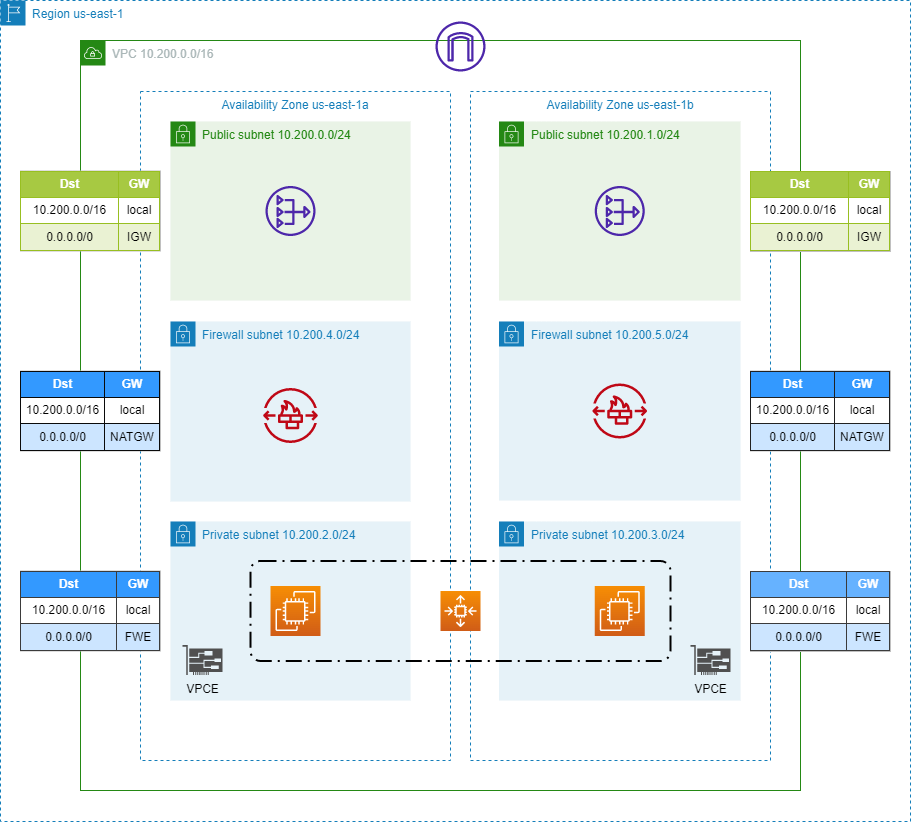

The diagram above was exported from draw.io. Its source (the exported page's mxGraphModel, read from the mxfile embedded in the PNG):
<mxGraphModel dx="2062" dy="888" grid="1" gridSize="10" guides="1" tooltips="1" connect="1" arrows="1" fold="1" page="1" pageScale="1" pageWidth="827" pageHeight="1169" math="0" shadow="0">
  <root>
    <mxCell id="0" />
    <mxCell id="1" parent="0" />
    <mxCell id="Nqpoupf_kitBISOBCKR2-3" value="Region us-east-1" style="points=[[0,0],[0.25,0],[0.5,0],[0.75,0],[1,0],[1,0.25],[1,0.5],[1,0.75],[1,1],[0.75,1],[0.5,1],[0.25,1],[0,1],[0,0.75],[0,0.5],[0,0.25]];outlineConnect=0;gradientColor=none;html=1;whiteSpace=wrap;fontSize=12;fontStyle=0;container=1;pointerEvents=0;collapsible=0;recursiveResize=0;shape=mxgraph.aws4.group;grIcon=mxgraph.aws4.group_region;strokeColor=#147EBA;fillColor=none;verticalAlign=top;align=left;spacingLeft=30;fontColor=#147EBA;dashed=1;" parent="1" vertex="1">
      <mxGeometry x="50" y="39" width="910" height="821" as="geometry" />
    </mxCell>
    <mxCell id="Nqpoupf_kitBISOBCKR2-4" value="VPC 10.200.0.0/16" style="points=[[0,0],[0.25,0],[0.5,0],[0.75,0],[1,0],[1,0.25],[1,0.5],[1,0.75],[1,1],[0.75,1],[0.5,1],[0.25,1],[0,1],[0,0.75],[0,0.5],[0,0.25]];outlineConnect=0;gradientColor=none;html=1;whiteSpace=wrap;fontSize=12;fontStyle=0;container=1;pointerEvents=0;collapsible=0;recursiveResize=0;shape=mxgraph.aws4.group;grIcon=mxgraph.aws4.group_vpc;strokeColor=#248814;fillColor=none;verticalAlign=top;align=left;spacingLeft=30;fontColor=#AAB7B8;dashed=0;" parent="Nqpoupf_kitBISOBCKR2-3" vertex="1">
      <mxGeometry x="80" y="40" width="720" height="750" as="geometry" />
    </mxCell>
    <mxCell id="B74NH9ZQbF5RqU70fHuT-15" value="Availability Zone us-east-1b" style="fillColor=none;strokeColor=#147EBA;dashed=1;verticalAlign=top;fontStyle=0;fontColor=#147EBA;" parent="Nqpoupf_kitBISOBCKR2-4" vertex="1">
      <mxGeometry x="390" y="51" width="300" height="669" as="geometry" />
    </mxCell>
    <mxCell id="B74NH9ZQbF5RqU70fHuT-17" value="Availability Zone us-east-1a" style="fillColor=none;strokeColor=#147EBA;dashed=1;verticalAlign=top;fontStyle=0;fontColor=#147EBA;" parent="Nqpoupf_kitBISOBCKR2-4" vertex="1">
      <mxGeometry x="60" y="51" width="310" height="669" as="geometry" />
    </mxCell>
    <mxCell id="B74NH9ZQbF5RqU70fHuT-18" value="Public subnet 10.200.0.0/24" style="points=[[0,0],[0.25,0],[0.5,0],[0.75,0],[1,0],[1,0.25],[1,0.5],[1,0.75],[1,1],[0.75,1],[0.5,1],[0.25,1],[0,1],[0,0.75],[0,0.5],[0,0.25]];outlineConnect=0;gradientColor=none;html=1;whiteSpace=wrap;fontSize=12;fontStyle=0;container=1;pointerEvents=0;collapsible=0;recursiveResize=0;shape=mxgraph.aws4.group;grIcon=mxgraph.aws4.group_security_group;grStroke=0;strokeColor=#248814;fillColor=#E9F3E6;verticalAlign=top;align=left;spacingLeft=30;fontColor=#248814;dashed=0;" parent="Nqpoupf_kitBISOBCKR2-4" vertex="1">
      <mxGeometry x="90" y="81" width="240" height="179" as="geometry" />
    </mxCell>
    <mxCell id="B74NH9ZQbF5RqU70fHuT-25" value="" style="sketch=0;outlineConnect=0;fontColor=#232F3E;gradientColor=none;fillColor=#4D27AA;strokeColor=none;dashed=0;verticalLabelPosition=bottom;verticalAlign=top;align=center;html=1;fontSize=12;fontStyle=0;aspect=fixed;pointerEvents=1;shape=mxgraph.aws4.nat_gateway;" parent="B74NH9ZQbF5RqU70fHuT-18" vertex="1">
      <mxGeometry x="95" y="64.5" width="50" height="50" as="geometry" />
    </mxCell>
    <mxCell id="B74NH9ZQbF5RqU70fHuT-22" value="Firewall subnet 10.200.5.0/24" style="points=[[0,0],[0.25,0],[0.5,0],[0.75,0],[1,0],[1,0.25],[1,0.5],[1,0.75],[1,1],[0.75,1],[0.5,1],[0.25,1],[0,1],[0,0.75],[0,0.5],[0,0.25]];outlineConnect=0;gradientColor=none;html=1;whiteSpace=wrap;fontSize=12;fontStyle=0;container=1;pointerEvents=0;collapsible=0;recursiveResize=0;shape=mxgraph.aws4.group;grIcon=mxgraph.aws4.group_security_group;grStroke=0;strokeColor=#147EBA;fillColor=#E6F2F8;verticalAlign=top;align=left;spacingLeft=30;fontColor=#147EBA;dashed=0;" parent="Nqpoupf_kitBISOBCKR2-4" vertex="1">
      <mxGeometry x="418.5" y="281" width="241.5" height="179" as="geometry" />
    </mxCell>
    <mxCell id="B74NH9ZQbF5RqU70fHuT-21" value="Firewall subnet 10.200.4.0/24" style="points=[[0,0],[0.25,0],[0.5,0],[0.75,0],[1,0],[1,0.25],[1,0.5],[1,0.75],[1,1],[0.75,1],[0.5,1],[0.25,1],[0,1],[0,0.75],[0,0.5],[0,0.25]];outlineConnect=0;gradientColor=none;html=1;whiteSpace=wrap;fontSize=12;fontStyle=0;container=1;pointerEvents=0;collapsible=0;recursiveResize=0;shape=mxgraph.aws4.group;grIcon=mxgraph.aws4.group_security_group;grStroke=0;strokeColor=#147EBA;fillColor=#E6F2F8;verticalAlign=top;align=left;spacingLeft=30;fontColor=#147EBA;dashed=0;" parent="Nqpoupf_kitBISOBCKR2-4" vertex="1">
      <mxGeometry x="90" y="281" width="240" height="180" as="geometry" />
    </mxCell>
    <mxCell id="_moQ-kEYnRbSZfx4WmPd-4" value="" style="sketch=0;outlineConnect=0;fontColor=#232F3E;gradientColor=none;fillColor=#BF0816;strokeColor=none;dashed=0;verticalLabelPosition=bottom;verticalAlign=top;align=center;html=1;fontSize=12;fontStyle=0;aspect=fixed;pointerEvents=1;shape=mxgraph.aws4.network_firewall_endpoints;" parent="B74NH9ZQbF5RqU70fHuT-21" vertex="1">
      <mxGeometry x="92.5" y="66.5" width="55" height="55" as="geometry" />
    </mxCell>
    <mxCell id="B74NH9ZQbF5RqU70fHuT-20" value="Public subnet 10.200.1.0/24" style="points=[[0,0],[0.25,0],[0.5,0],[0.75,0],[1,0],[1,0.25],[1,0.5],[1,0.75],[1,1],[0.75,1],[0.5,1],[0.25,1],[0,1],[0,0.75],[0,0.5],[0,0.25]];outlineConnect=0;gradientColor=none;html=1;whiteSpace=wrap;fontSize=12;fontStyle=0;container=1;pointerEvents=0;collapsible=0;recursiveResize=0;shape=mxgraph.aws4.group;grIcon=mxgraph.aws4.group_security_group;grStroke=0;strokeColor=#248814;fillColor=#E9F3E6;verticalAlign=top;align=left;spacingLeft=30;fontColor=#248814;dashed=0;" parent="Nqpoupf_kitBISOBCKR2-4" vertex="1">
      <mxGeometry x="418.5" y="81" width="241.5" height="179" as="geometry" />
    </mxCell>
    <mxCell id="B74NH9ZQbF5RqU70fHuT-26" value="" style="sketch=0;outlineConnect=0;fontColor=#232F3E;gradientColor=none;fillColor=#4D27AA;strokeColor=none;dashed=0;verticalLabelPosition=bottom;verticalAlign=top;align=center;html=1;fontSize=12;fontStyle=0;aspect=fixed;pointerEvents=1;shape=mxgraph.aws4.nat_gateway;" parent="B74NH9ZQbF5RqU70fHuT-20" vertex="1">
      <mxGeometry x="95.75" y="64.5" width="50" height="50" as="geometry" />
    </mxCell>
    <mxCell id="_moQ-kEYnRbSZfx4WmPd-1" value="Private subnet 10.200.2.0/24" style="points=[[0,0],[0.25,0],[0.5,0],[0.75,0],[1,0],[1,0.25],[1,0.5],[1,0.75],[1,1],[0.75,1],[0.5,1],[0.25,1],[0,1],[0,0.75],[0,0.5],[0,0.25]];outlineConnect=0;gradientColor=none;html=1;whiteSpace=wrap;fontSize=12;fontStyle=0;container=1;pointerEvents=0;collapsible=0;recursiveResize=0;shape=mxgraph.aws4.group;grIcon=mxgraph.aws4.group_security_group;grStroke=0;strokeColor=#147EBA;fillColor=#E6F2F8;verticalAlign=top;align=left;spacingLeft=30;fontColor=#147EBA;dashed=0;" parent="Nqpoupf_kitBISOBCKR2-4" vertex="1">
      <mxGeometry x="90" y="481" width="240" height="179" as="geometry" />
    </mxCell>
    <mxCell id="_moQ-kEYnRbSZfx4WmPd-12" value="" style="sketch=0;points=[[0,0,0],[0.25,0,0],[0.5,0,0],[0.75,0,0],[1,0,0],[0,1,0],[0.25,1,0],[0.5,1,0],[0.75,1,0],[1,1,0],[0,0.25,0],[0,0.5,0],[0,0.75,0],[1,0.25,0],[1,0.5,0],[1,0.75,0]];outlineConnect=0;fontColor=#232F3E;gradientColor=#F78E04;gradientDirection=north;fillColor=#D05C17;strokeColor=#ffffff;dashed=0;verticalLabelPosition=bottom;verticalAlign=top;align=center;html=1;fontSize=12;fontStyle=0;aspect=fixed;shape=mxgraph.aws4.resourceIcon;resIcon=mxgraph.aws4.ec2;labelBackgroundColor=#66B2FF;" parent="_moQ-kEYnRbSZfx4WmPd-1" vertex="1">
      <mxGeometry x="100" y="64.5" width="50" height="50" as="geometry" />
    </mxCell>
    <mxCell id="_moQ-kEYnRbSZfx4WmPd-2" value="Private subnet 10.200.3.0/24" style="points=[[0,0],[0.25,0],[0.5,0],[0.75,0],[1,0],[1,0.25],[1,0.5],[1,0.75],[1,1],[0.75,1],[0.5,1],[0.25,1],[0,1],[0,0.75],[0,0.5],[0,0.25]];outlineConnect=0;gradientColor=none;html=1;whiteSpace=wrap;fontSize=12;fontStyle=0;container=1;pointerEvents=0;collapsible=0;recursiveResize=0;shape=mxgraph.aws4.group;grIcon=mxgraph.aws4.group_security_group;grStroke=0;strokeColor=#147EBA;fillColor=#E6F2F8;verticalAlign=top;align=left;spacingLeft=30;fontColor=#147EBA;dashed=0;" parent="Nqpoupf_kitBISOBCKR2-4" vertex="1">
      <mxGeometry x="418.5" y="481" width="241.5" height="179" as="geometry" />
    </mxCell>
    <mxCell id="_moQ-kEYnRbSZfx4WmPd-13" value="" style="sketch=0;points=[[0,0,0],[0.25,0,0],[0.5,0,0],[0.75,0,0],[1,0,0],[0,1,0],[0.25,1,0],[0.5,1,0],[0.75,1,0],[1,1,0],[0,0.25,0],[0,0.5,0],[0,0.75,0],[1,0.25,0],[1,0.5,0],[1,0.75,0]];outlineConnect=0;fontColor=#232F3E;gradientColor=#F78E04;gradientDirection=north;fillColor=#D05C17;strokeColor=#ffffff;dashed=0;verticalLabelPosition=bottom;verticalAlign=top;align=center;html=1;fontSize=12;fontStyle=0;aspect=fixed;shape=mxgraph.aws4.resourceIcon;resIcon=mxgraph.aws4.ec2;labelBackgroundColor=#66B2FF;" parent="_moQ-kEYnRbSZfx4WmPd-2" vertex="1">
      <mxGeometry x="95.75" y="64.5" width="50" height="50" as="geometry" />
    </mxCell>
    <mxCell id="_moQ-kEYnRbSZfx4WmPd-15" value="&lt;span style=&quot;&quot;&gt;VPCE&lt;/span&gt;" style="sketch=0;pointerEvents=1;shadow=0;dashed=0;html=1;strokeColor=none;fillColor=#505050;labelPosition=center;verticalLabelPosition=bottom;verticalAlign=top;outlineConnect=0;align=center;shape=mxgraph.office.devices.nic;labelBackgroundColor=none;" parent="_moQ-kEYnRbSZfx4WmPd-2" vertex="1">
      <mxGeometry x="191.5" y="123.5" width="40" height="30" as="geometry" />
    </mxCell>
    <mxCell id="_moQ-kEYnRbSZfx4WmPd-5" value="" style="sketch=0;outlineConnect=0;fontColor=#232F3E;gradientColor=none;fillColor=#BF0816;strokeColor=none;dashed=0;verticalLabelPosition=bottom;verticalAlign=top;align=center;html=1;fontSize=12;fontStyle=0;aspect=fixed;pointerEvents=1;shape=mxgraph.aws4.network_firewall_endpoints;" parent="Nqpoupf_kitBISOBCKR2-4" vertex="1">
      <mxGeometry x="511.75" y="343" width="55" height="55" as="geometry" />
    </mxCell>
    <mxCell id="_moQ-kEYnRbSZfx4WmPd-7" value="&lt;table border=&quot;1&quot; width=&quot;100%&quot; height=&quot;100%&quot; cellpadding=&quot;4&quot; style=&quot;width:100%;height:100%;border-collapse:collapse;&quot;&gt;&lt;tbody&gt;&lt;tr style=&quot;background-color:#A7C942;color:#ffffff;border:1px solid #98bf21;&quot;&gt;&lt;th style=&quot;text-align: center;&quot;&gt;Dst&lt;/th&gt;&lt;th style=&quot;text-align: center;&quot;&gt;GW&lt;/th&gt;&lt;/tr&gt;&lt;tr style=&quot;border:1px solid #98bf21;&quot;&gt;&lt;td style=&quot;text-align: center;&quot;&gt;10.200.0.0/16&lt;/td&gt;&lt;td style=&quot;text-align: center;&quot;&gt;local&lt;/td&gt;&lt;/tr&gt;&lt;tr style=&quot;background-color:#EAF2D3;border:1px solid #98bf21;&quot;&gt;&lt;td style=&quot;text-align: center;&quot;&gt;0.0.0.0/0&lt;/td&gt;&lt;td style=&quot;text-align: center;&quot;&gt;IGW&lt;/td&gt;&lt;/tr&gt;&lt;/tbody&gt;&lt;/table&gt;" style="text;html=1;strokeColor=#c0c0c0;fillColor=#ffffff;overflow=fill;rounded=0;" parent="Nqpoupf_kitBISOBCKR2-4" vertex="1">
      <mxGeometry x="-60" y="130.5" width="140" height="80" as="geometry" />
    </mxCell>
    <mxCell id="_moQ-kEYnRbSZfx4WmPd-9" value="&lt;table border=&quot;1&quot; width=&quot;100%&quot; height=&quot;100%&quot; cellpadding=&quot;4&quot; style=&quot;width: 100%; height: 100%; border-collapse: collapse; border: 1px solid rgb(10, 10, 10);&quot;&gt;&lt;tbody&gt;&lt;tr style=&quot;background-color: rgb(167, 201, 66); color: rgb(255, 255, 255);&quot;&gt;&lt;th style=&quot;text-align: center; background-color: rgb(51, 153, 255);&quot;&gt;Dst&lt;/th&gt;&lt;th style=&quot;text-align: center; background-color: rgb(51, 153, 255);&quot;&gt;GW&lt;/th&gt;&lt;/tr&gt;&lt;tr style=&quot;&quot;&gt;&lt;td style=&quot;text-align: center;&quot;&gt;10.200.0.0/16&lt;/td&gt;&lt;td style=&quot;text-align: center;&quot;&gt;local&lt;/td&gt;&lt;/tr&gt;&lt;tr style=&quot;background-color: rgb(234, 242, 211);&quot;&gt;&lt;td style=&quot;text-align: center; background-color: rgb(204, 229, 255);&quot;&gt;0.0.0.0/0&lt;/td&gt;&lt;td style=&quot;text-align: center; background-color: rgb(204, 229, 255);&quot;&gt;NATGW&lt;/td&gt;&lt;/tr&gt;&lt;/tbody&gt;&lt;/table&gt;" style="text;html=1;strokeColor=#c0c0c0;fillColor=#ffffff;overflow=fill;rounded=0;" parent="Nqpoupf_kitBISOBCKR2-4" vertex="1">
      <mxGeometry x="-60" y="330.5" width="140" height="80" as="geometry" />
    </mxCell>
    <mxCell id="_moQ-kEYnRbSZfx4WmPd-11" value="&lt;table border=&quot;1&quot; width=&quot;100%&quot; height=&quot;100%&quot; cellpadding=&quot;4&quot; style=&quot;width: 100%; height: 100%; border-collapse: collapse; border: 1px solid rgb(59, 59, 59);&quot;&gt;&lt;tbody&gt;&lt;tr style=&quot;background-color: rgb(167, 201, 66); color: rgb(255, 255, 255);&quot;&gt;&lt;th style=&quot;text-align: center; background-color: rgb(51, 153, 255);&quot;&gt;Dst&lt;/th&gt;&lt;th style=&quot;text-align: center; background-color: rgb(51, 153, 255);&quot;&gt;GW&lt;/th&gt;&lt;/tr&gt;&lt;tr style=&quot;&quot;&gt;&lt;td style=&quot;text-align: center;&quot;&gt;10.200.0.0/16&lt;/td&gt;&lt;td style=&quot;text-align: center;&quot;&gt;local&lt;/td&gt;&lt;/tr&gt;&lt;tr style=&quot;background-color: rgb(234, 242, 211);&quot;&gt;&lt;td style=&quot;text-align: center; background-color: rgb(204, 229, 255);&quot;&gt;0.0.0.0/0&lt;/td&gt;&lt;td style=&quot;text-align: center; background-color: rgb(204, 229, 255);&quot;&gt;FWE&lt;/td&gt;&lt;/tr&gt;&lt;/tbody&gt;&lt;/table&gt;" style="text;html=1;strokeColor=#c0c0c0;fillColor=#ffffff;overflow=fill;rounded=0;" parent="Nqpoupf_kitBISOBCKR2-4" vertex="1">
      <mxGeometry x="-60" y="530.5" width="140" height="80" as="geometry" />
    </mxCell>
    <mxCell id="_moQ-kEYnRbSZfx4WmPd-14" value="&lt;span style=&quot;&quot;&gt;VPCE&lt;/span&gt;" style="sketch=0;pointerEvents=1;shadow=0;dashed=0;html=1;strokeColor=none;fillColor=#505050;labelPosition=center;verticalLabelPosition=bottom;verticalAlign=top;outlineConnect=0;align=center;shape=mxgraph.office.devices.nic;labelBackgroundColor=none;" parent="Nqpoupf_kitBISOBCKR2-4" vertex="1">
      <mxGeometry x="102" y="604.5" width="40" height="30" as="geometry" />
    </mxCell>
    <mxCell id="_moQ-kEYnRbSZfx4WmPd-16" value="" style="rounded=1;arcSize=10;dashed=1;fillColor=none;gradientColor=none;dashPattern=8 3 1 3;strokeWidth=2;labelBackgroundColor=none;" parent="Nqpoupf_kitBISOBCKR2-4" vertex="1">
      <mxGeometry x="170" y="520.5" width="420" height="100" as="geometry" />
    </mxCell>
    <mxCell id="_moQ-kEYnRbSZfx4WmPd-17" value="" style="sketch=0;points=[[0,0,0],[0.25,0,0],[0.5,0,0],[0.75,0,0],[1,0,0],[0,1,0],[0.25,1,0],[0.5,1,0],[0.75,1,0],[1,1,0],[0,0.25,0],[0,0.5,0],[0,0.75,0],[1,0.25,0],[1,0.5,0],[1,0.75,0]];outlineConnect=0;fontColor=#232F3E;gradientColor=#F78E04;gradientDirection=north;fillColor=#D05C17;strokeColor=#ffffff;dashed=0;verticalLabelPosition=bottom;verticalAlign=top;align=center;html=1;fontSize=12;fontStyle=0;aspect=fixed;shape=mxgraph.aws4.resourceIcon;resIcon=mxgraph.aws4.auto_scaling2;labelBackgroundColor=none;" parent="Nqpoupf_kitBISOBCKR2-4" vertex="1">
      <mxGeometry x="360" y="550.5" width="40" height="40" as="geometry" />
    </mxCell>
    <mxCell id="B74NH9ZQbF5RqU70fHuT-7" value="" style="sketch=0;outlineConnect=0;fontColor=#232F3E;gradientColor=none;fillColor=#4D27AA;strokeColor=none;dashed=0;verticalLabelPosition=bottom;verticalAlign=top;align=center;html=1;fontSize=12;fontStyle=0;aspect=fixed;pointerEvents=1;shape=mxgraph.aws4.internet_gateway;" parent="Nqpoupf_kitBISOBCKR2-3" vertex="1">
      <mxGeometry x="435" y="21" width="50" height="50" as="geometry" />
    </mxCell>
    <mxCell id="_moQ-kEYnRbSZfx4WmPd-6" value="&lt;table border=&quot;1&quot; width=&quot;100%&quot; height=&quot;100%&quot; cellpadding=&quot;4&quot; style=&quot;width:100%;height:100%;border-collapse:collapse;&quot;&gt;&lt;tbody&gt;&lt;tr style=&quot;background-color:#A7C942;color:#ffffff;border:1px solid #98bf21;&quot;&gt;&lt;th style=&quot;text-align: center;&quot;&gt;Dst&lt;/th&gt;&lt;th style=&quot;text-align: center;&quot;&gt;GW&lt;/th&gt;&lt;/tr&gt;&lt;tr style=&quot;border:1px solid #98bf21;&quot;&gt;&lt;td style=&quot;text-align: center;&quot;&gt;10.200.0.0/16&lt;/td&gt;&lt;td style=&quot;text-align: center;&quot;&gt;local&lt;/td&gt;&lt;/tr&gt;&lt;tr style=&quot;background-color:#EAF2D3;border:1px solid #98bf21;&quot;&gt;&lt;td style=&quot;text-align: center;&quot;&gt;0.0.0.0/0&lt;/td&gt;&lt;td style=&quot;text-align: center;&quot;&gt;IGW&lt;/td&gt;&lt;/tr&gt;&lt;/tbody&gt;&lt;/table&gt;" style="text;html=1;strokeColor=#c0c0c0;fillColor=#ffffff;overflow=fill;rounded=0;" parent="Nqpoupf_kitBISOBCKR2-3" vertex="1">
      <mxGeometry x="750" y="171" width="140" height="80" as="geometry" />
    </mxCell>
    <mxCell id="_moQ-kEYnRbSZfx4WmPd-8" value="&lt;table border=&quot;1&quot; width=&quot;100%&quot; height=&quot;100%&quot; cellpadding=&quot;4&quot; style=&quot;width: 100%; height: 100%; border-collapse: collapse; border: 1px solid rgb(33, 33, 33);&quot;&gt;&lt;tbody&gt;&lt;tr style=&quot;background-color: rgb(167, 201, 66); color: rgb(255, 255, 255);&quot;&gt;&lt;th style=&quot;text-align: center; background-color: rgb(51, 153, 255);&quot;&gt;Dst&lt;/th&gt;&lt;th style=&quot;text-align: center; background-color: rgb(51, 153, 255);&quot;&gt;GW&lt;/th&gt;&lt;/tr&gt;&lt;tr style=&quot;&quot;&gt;&lt;td style=&quot;text-align: center;&quot;&gt;10.200.0.0/16&lt;/td&gt;&lt;td style=&quot;text-align: center;&quot;&gt;local&lt;/td&gt;&lt;/tr&gt;&lt;tr style=&quot;background-color: rgb(234, 242, 211);&quot;&gt;&lt;td style=&quot;text-align: center; background-color: rgb(204, 229, 255);&quot;&gt;0.0.0.0/0&lt;/td&gt;&lt;td border=&quot;1&quot; style=&quot;text-align: center; background-color: rgb(204, 229, 255); border-collapse: collapse;&quot;&gt;NATGW&lt;/td&gt;&lt;/tr&gt;&lt;/tbody&gt;&lt;/table&gt;" style="text;html=1;strokeColor=#c0c0c0;fillColor=#ffffff;overflow=fill;rounded=0;" parent="Nqpoupf_kitBISOBCKR2-3" vertex="1">
      <mxGeometry x="750" y="370.5" width="140" height="80" as="geometry" />
    </mxCell>
    <mxCell id="_moQ-kEYnRbSZfx4WmPd-10" value="&lt;table border=&quot;1&quot; width=&quot;100%&quot; height=&quot;100%&quot; cellpadding=&quot;4&quot; style=&quot;width: 100%; height: 100%; border-collapse: collapse; border: 1px solid rgb(59, 59, 59);&quot;&gt;&lt;tbody&gt;&lt;tr style=&quot;background-color: rgb(167, 201, 66); color: rgb(255, 255, 255);&quot;&gt;&lt;th style=&quot;text-align: center; background-color: rgb(102, 178, 255);&quot;&gt;Dst&lt;/th&gt;&lt;th style=&quot;text-align: center; background-color: rgb(102, 178, 255);&quot;&gt;GW&lt;/th&gt;&lt;/tr&gt;&lt;tr style=&quot;&quot;&gt;&lt;td style=&quot;text-align: center;&quot;&gt;10.200.0.0/16&lt;/td&gt;&lt;td style=&quot;text-align: center;&quot;&gt;local&lt;/td&gt;&lt;/tr&gt;&lt;tr style=&quot;background-color: rgb(234, 242, 211);&quot;&gt;&lt;td style=&quot;text-align: center; background-color: rgb(204, 229, 255);&quot;&gt;0.0.0.0/0&lt;/td&gt;&lt;td style=&quot;text-align: center; background-color: rgb(204, 229, 255);&quot;&gt;FWE&lt;/td&gt;&lt;/tr&gt;&lt;/tbody&gt;&lt;/table&gt;" style="text;html=1;strokeColor=#c0c0c0;fillColor=default;overflow=fill;rounded=0;" parent="Nqpoupf_kitBISOBCKR2-3" vertex="1">
      <mxGeometry x="750" y="571" width="140" height="80" as="geometry" />
    </mxCell>
  </root>
</mxGraphModel>